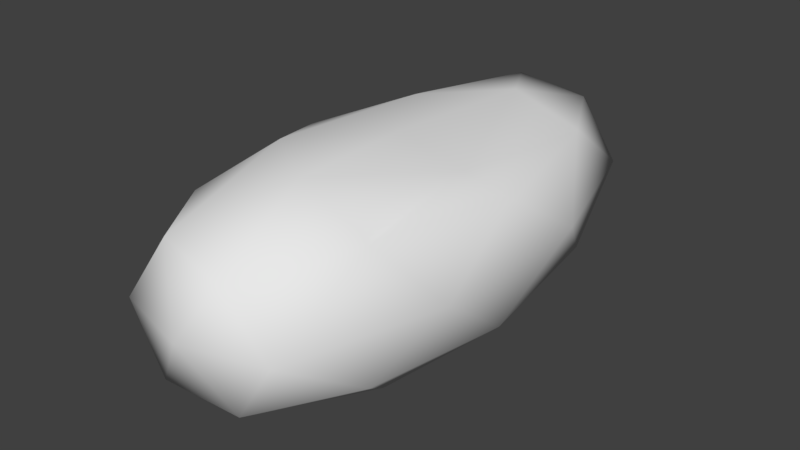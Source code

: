 # Source: potato.blend  (saved by Blender 2.79.0; exported with 4.5.12 LTS)
import bpy
from mathutils import Matrix  # noqa: F401  (used for matrix-valued properties, if any)

bpy.ops.wm.read_factory_settings(use_empty=True)
scene = bpy.context.scene
scene.name = 'Scene'

# ---- collections
col_collection_1 = bpy.data.collections.new('Collection 1'); scene.collection.children.link(col_collection_1)

# ---- world
world_world = bpy.data.worlds.new('World'); scene.world = world_world
world_world.color = (0.05088, 0.05088, 0.05088)
world_world.use_sun_shadow = False
world_world.sun_shadow_jitter_overblur = 0.0
world_world.cycles.sampling_method = 'MANUAL'

# ---- meshes
me_icosphere = bpy.data.meshes.new('Icosphere')
me_icosphere.from_pydata([(-7.709e-10, 0.0, -0.3429), (0.3305, -0.5257, -0.1966), (-0.1263, -0.8506, -0.1966), (-0.4086, 0.0, -0.1966), (-0.1263, 0.8506, -0.1966), (0.3305, 0.5257, -0.1966), (0.1263, -0.8506, 0.1966), (-0.3305, -0.5257, 0.1966), (-0.3305, 0.5257, 0.1966), (0.1263, 0.8506, 0.1966), (0.4086, 0.0, 0.1966), (-7.709e-10, -0.004994, 0.3035), (-0.07421, -0.5, -0.374), (0.1943, -0.309, -0.374), (0.1201, -0.809, -0.2312), (0.3886, 0.0, -0.2312), (0.1943, 0.309, -0.374), (-0.2401, 0.0, -0.374), (-0.3144, -0.5, -0.2312), (-0.07421, 0.5, -0.2831), (-0.3144, 0.5, -0.2312), (0.1201, 0.809, -0.2312), (0.4302, -0.309, 9.313e-10), (0.4344, 0.309, 9.313e-10), (-7.709e-10, -0.9071, 9.313e-10), (0.2756, -0.8303, 9.313e-10), (-0.4222, -0.309, 9.313e-10), (-0.2756, -0.8303, 9.313e-10), (-0.2428, 0.8303, 9.313e-10), (-0.4344, 0.309, 9.313e-10), (0.2756, 0.8303, 9.313e-10), (-7.709e-10, 0.9071, 9.313e-10), (0.3144, -0.5, 0.2312), (-0.1201, -0.809, 0.2312), (-0.3663, 0.0, 0.2312), (-0.1017, 0.7971, 0.2487), (0.3144, 0.5, 0.2312), (0.07421, -0.5, 0.3444), (0.2401, 0.004496, 0.2385), (-0.1943, -0.309, 0.3234), (-0.1943, 0.3103, 0.2831), (0.07421, 0.4992, 0.3107)], [], [(0, 13, 12), (1, 13, 15), (0, 12, 17), (0, 17, 19), (0, 19, 16), (1, 15, 22), (2, 14, 24), (3, 18, 26), (4, 20, 28), (5, 21, 30), (1, 22, 25), (2, 24, 27), (3, 26, 29), (4, 28, 31), (5, 30, 23), (6, 32, 37), (7, 33, 39), (8, 34, 40), (9, 35, 41), (10, 36, 38), (38, 41, 11), (38, 36, 41), (36, 9, 41), (41, 40, 11), (41, 35, 40), (35, 8, 40), (40, 39, 11), (40, 34, 39), (34, 7, 39), (39, 37, 11), (39, 33, 37), (33, 6, 37), (37, 38, 11), (37, 32, 38), (32, 10, 38), (23, 36, 10), (23, 30, 36), (30, 9, 36), (31, 35, 9), (31, 28, 35), (28, 8, 35), (29, 34, 8), (29, 26, 34), (26, 7, 34), (27, 33, 7), (27, 24, 33), (24, 6, 33), (25, 32, 6), (25, 22, 32), (22, 10, 32), (30, 31, 9), (30, 21, 31), (21, 4, 31), (28, 29, 8), (28, 20, 29), (20, 3, 29), (26, 27, 7), (26, 18, 27), (18, 2, 27), (24, 25, 6), (24, 14, 25), (14, 1, 25), (22, 23, 10), (22, 15, 23), (15, 5, 23), (16, 21, 5), (16, 19, 21), (19, 4, 21), (19, 20, 4), (19, 17, 20), (17, 3, 20), (17, 18, 3), (17, 12, 18), (12, 2, 18), (15, 16, 5), (15, 13, 16), (13, 0, 16), (12, 14, 2), (12, 13, 14), (13, 1, 14)])
me_icosphere.polygons.foreach_set('use_smooth', [True] * 80)
me_icosphere.use_remesh_preserve_volume = False
me_icosphere.use_remesh_preserve_attributes = False
me_icosphere.use_mirror_vertex_groups = False
me_icosphere.update()

# ---- objects
ob_potato = bpy.data.objects.new('Potato', me_icosphere)

# ---- transforms, parenting, visibility, modifiers, constraints
ob_potato.location = (0.0, 0.0, 0.0)
ob_potato.lineart.crease_threshold = 0.0

# ---- collection membership
col_collection_1.objects.link(ob_potato)

# ---- scene / render settings (as saved in the file)
scene.frame_start = 1; scene.frame_end = 250; scene.frame_set(1)
scene.render.engine = 'BLENDER_EEVEE_NEXT'
scene.render.resolution_percentage = 50
scene.render.dither_intensity = 0.0
scene.cycles.use_denoising = False
scene.cycles.samples = 128
scene.cycles.sampling_pattern = 'TABULATED_SOBOL'
scene.cycles.use_adaptive_sampling = False
scene.cycles.use_light_tree = False
scene.cycles.blur_glossy = 0.0
scene.cycles.sample_clamp_indirect = 0.0
scene.view_settings.view_transform = 'Standard'
bpy.context.view_layer.update()

# ---- added for rendering (the .blend has no active camera and no usable light): camera, sun
cam_auto = bpy.data.cameras.new('AutoCamera')
cam_auto.lens = 50.0
cam_auto.sensor_width = 36.0
cam_auto.clip_end = 1000.0
ob_auto_camera = bpy.data.objects.new('AutoCamera', cam_auto)
scene.collection.objects.link(ob_auto_camera)
ob_auto_camera.location = (1.97627, -2.37153, 1.56621)
ob_auto_camera.rotation_euler = (1.09748, -7.21219e-08, 0.694738)
scene.camera = ob_auto_camera
light_auto_sun = bpy.data.lights.new('AutoSun', 'SUN')
light_auto_sun.energy = 3.0
light_auto_sun.angle = 0.0523599
ob_auto_sun = bpy.data.objects.new('AutoSun', light_auto_sun)
scene.collection.objects.link(ob_auto_sun)
ob_auto_sun.rotation_euler = (0.872665, 0.174533, 0.523599)
bpy.context.view_layer.update()
